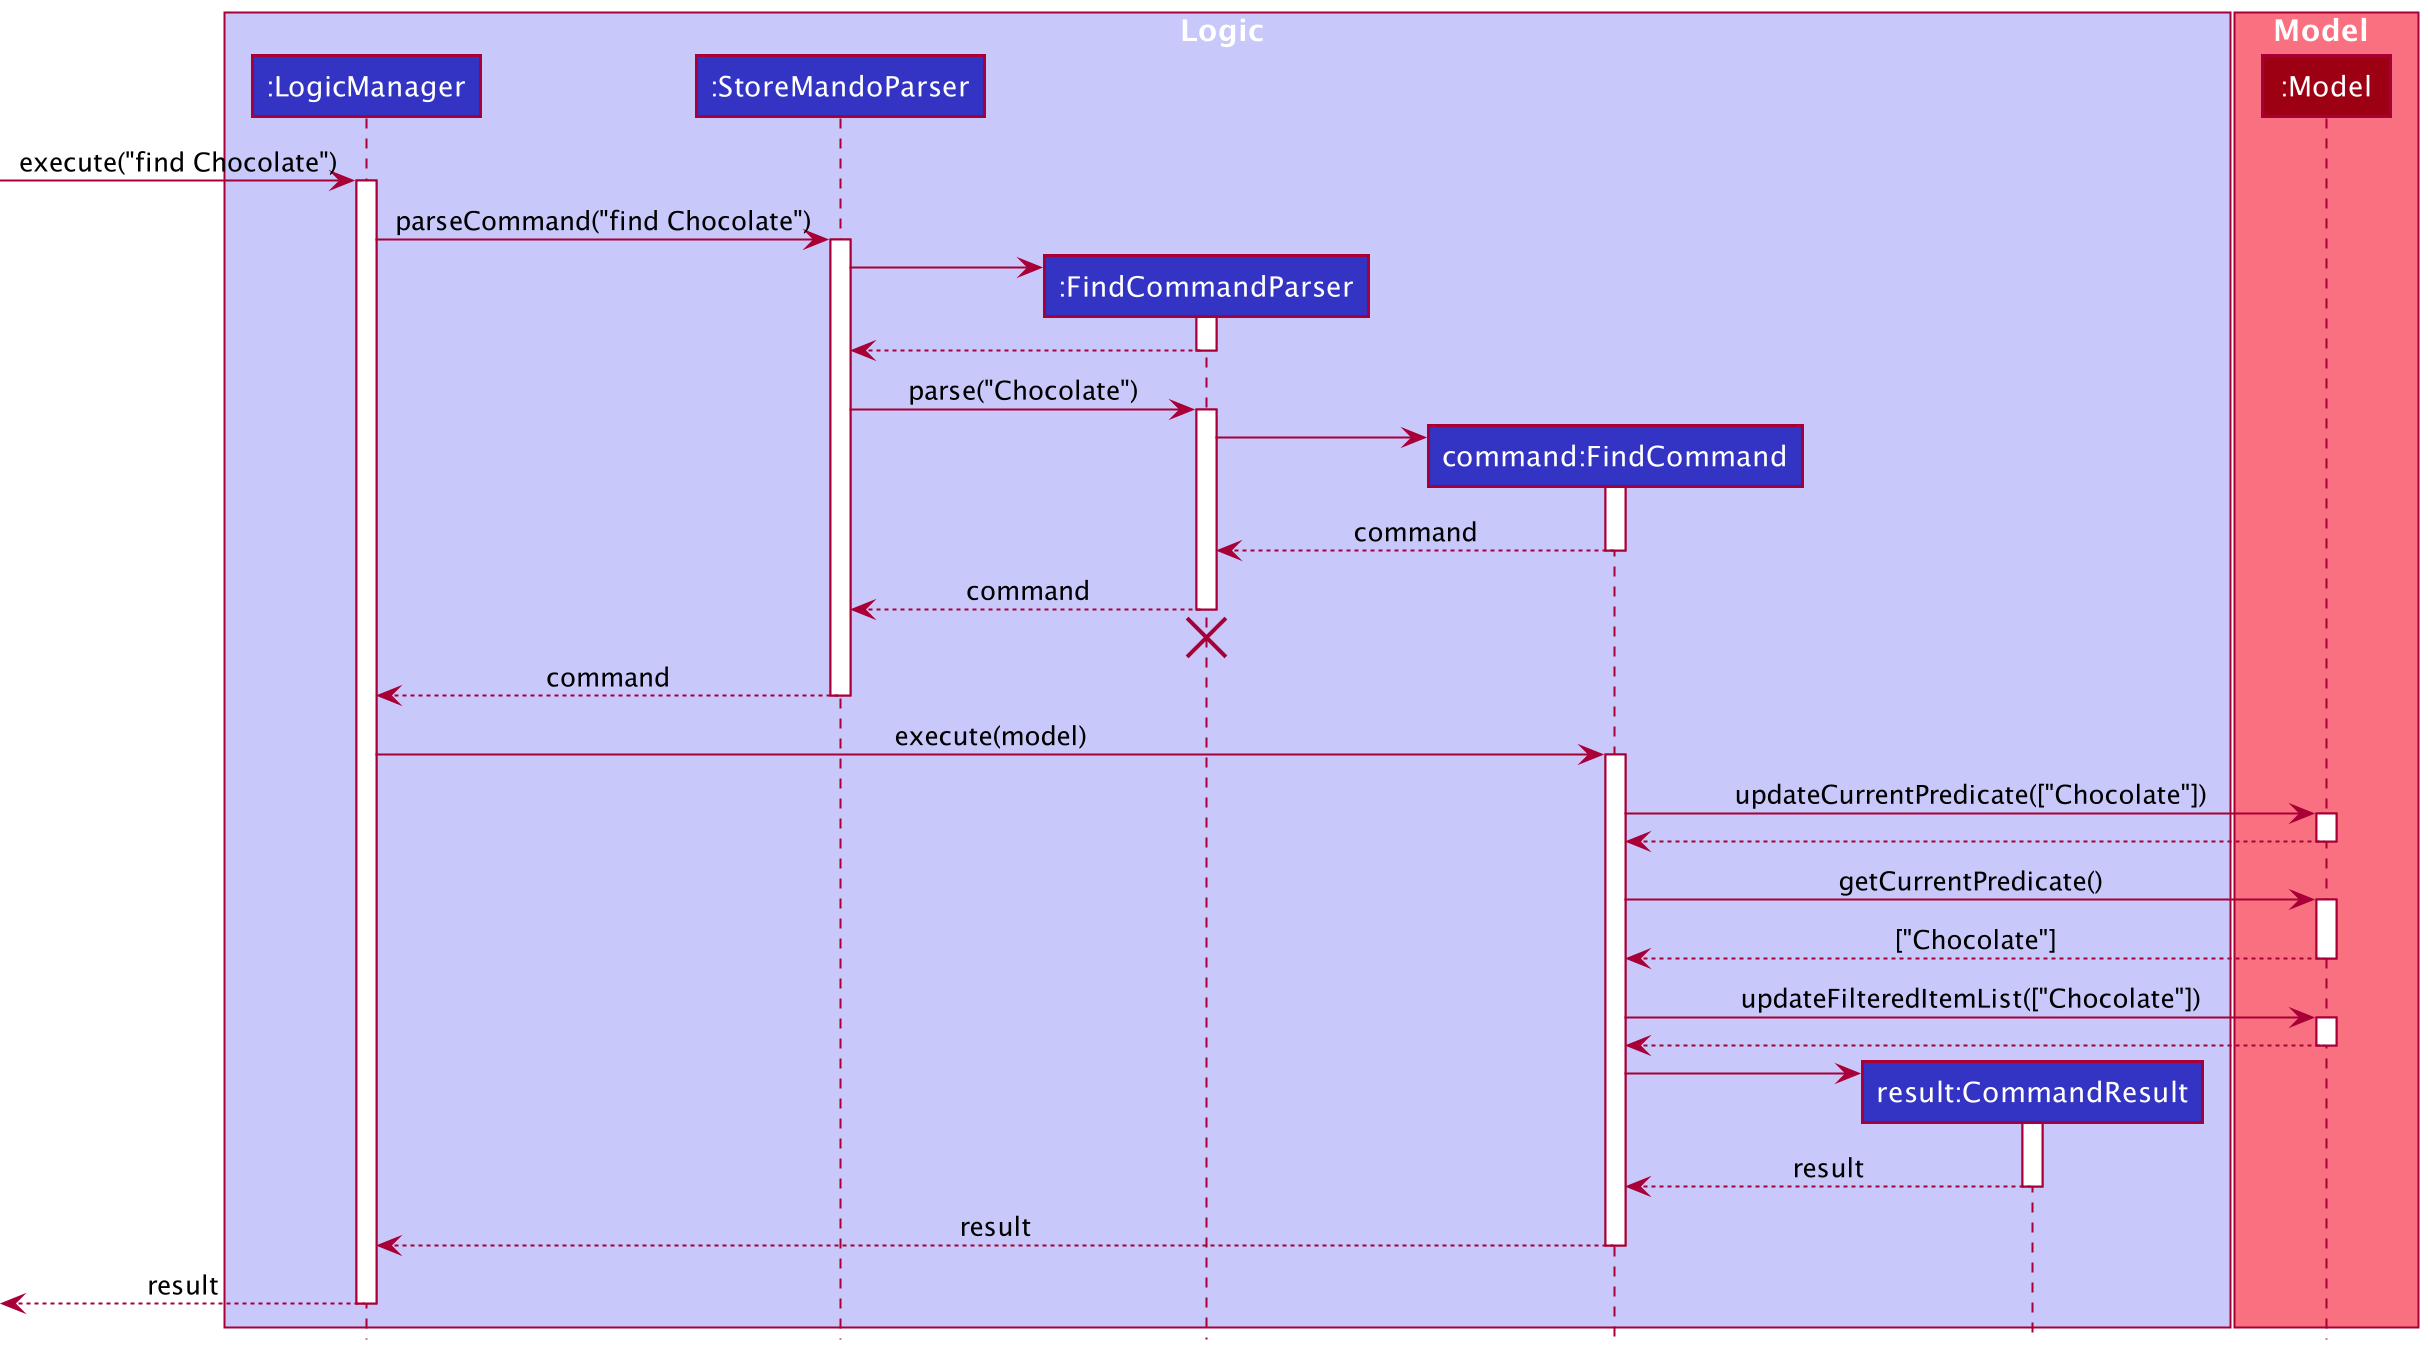

The diagram above was rendered by PlantUML. Its source (embedded in the PNG):
@startuml
!include style.puml

box Logic LOGIC_COLOR_T1
participant ":LogicManager" as LogicManager LOGIC_COLOR
participant ":StoreMandoParser" as StoreMandoParser LOGIC_COLOR
participant ":FindCommandParser" as FindCommandParser LOGIC_COLOR
participant "command:FindCommand" as FindCommand LOGIC_COLOR
participant "result:CommandResult" as CommandResult LOGIC_COLOR
end box

box Model MODEL_COLOR_T1
participant ":Model" as Model MODEL_COLOR
end box

[-> LogicManager : execute("find Chocolate")
activate LogicManager

LogicManager -> StoreMandoParser : parseCommand("find Chocolate")
activate StoreMandoParser

create FindCommandParser
StoreMandoParser -> FindCommandParser
activate FindCommandParser

FindCommandParser --> StoreMandoParser
deactivate FindCommandParser

StoreMandoParser -> FindCommandParser : parse("Chocolate")
activate FindCommandParser

create FindCommand
FindCommandParser -> FindCommand
activate FindCommand

FindCommand --> FindCommandParser : command
deactivate FindCommand

FindCommandParser --> StoreMandoParser : command
deactivate FindCommandParser
'Hidden arrow to position the destroy marker below the end of the activation bar.
FindCommandParser -[hidden]-> StoreMandoParser
destroy FindCommandParser

StoreMandoParser --> LogicManager : command
deactivate StoreMandoParser

LogicManager -> FindCommand : execute(model)
activate FindCommand

FindCommand -> Model : updateCurrentPredicate(["Chocolate"])
activate Model

Model --> FindCommand
deactivate Model

FindCommand -> Model : getCurrentPredicate()
activate Model

Model --> FindCommand : ["Chocolate"]
deactivate Model

FindCommand -> Model : updateFilteredItemList(["Chocolate"])
activate Model

Model --> FindCommand
deactivate Model

create CommandResult
FindCommand -> CommandResult
activate CommandResult

CommandResult --> FindCommand : result
deactivate CommandResult

FindCommand --> LogicManager : result
deactivate FindCommand

[<--LogicManager : result
deactivate LogicManager
@enduml